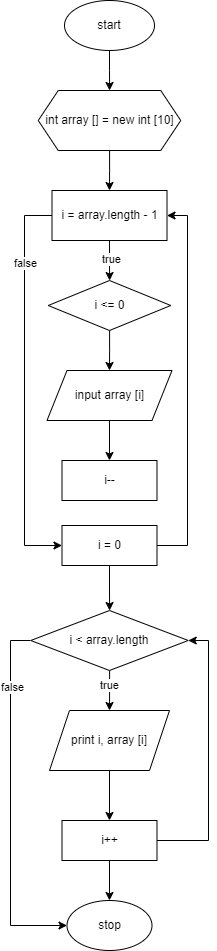

The diagram above was exported from draw.io. Its source (the exported page's mxGraphModel, read from the mxfile embedded in the PNG):
<mxGraphModel dx="1020" dy="496" grid="1" gridSize="10" guides="1" tooltips="1" connect="1" arrows="1" fold="1" page="1" pageScale="1" pageWidth="827" pageHeight="1169" math="0" shadow="0">
  <root>
    <mxCell id="WIyWlLk6GJQsqaUBKTNV-0" />
    <mxCell id="WIyWlLk6GJQsqaUBKTNV-1" parent="WIyWlLk6GJQsqaUBKTNV-0" />
    <mxCell id="CL6IZNRHChhoysLIs5vn-2" value="" style="edgeStyle=orthogonalEdgeStyle;rounded=0;orthogonalLoop=1;jettySize=auto;html=1;" edge="1" parent="WIyWlLk6GJQsqaUBKTNV-1" source="CL6IZNRHChhoysLIs5vn-0" target="CL6IZNRHChhoysLIs5vn-1">
      <mxGeometry relative="1" as="geometry" />
    </mxCell>
    <mxCell id="CL6IZNRHChhoysLIs5vn-0" value="start" style="ellipse;whiteSpace=wrap;html=1;" vertex="1" parent="WIyWlLk6GJQsqaUBKTNV-1">
      <mxGeometry x="260" y="20" width="90" height="50" as="geometry" />
    </mxCell>
    <mxCell id="CL6IZNRHChhoysLIs5vn-4" value="" style="edgeStyle=orthogonalEdgeStyle;rounded=0;orthogonalLoop=1;jettySize=auto;html=1;" edge="1" parent="WIyWlLk6GJQsqaUBKTNV-1" source="CL6IZNRHChhoysLIs5vn-1" target="CL6IZNRHChhoysLIs5vn-3">
      <mxGeometry relative="1" as="geometry" />
    </mxCell>
    <mxCell id="CL6IZNRHChhoysLIs5vn-1" value="int array [] = new int [10]" style="shape=hexagon;perimeter=hexagonPerimeter2;whiteSpace=wrap;html=1;fixedSize=1;" vertex="1" parent="WIyWlLk6GJQsqaUBKTNV-1">
      <mxGeometry x="233.75" y="110" width="142.5" height="60" as="geometry" />
    </mxCell>
    <mxCell id="CL6IZNRHChhoysLIs5vn-6" value="" style="edgeStyle=orthogonalEdgeStyle;rounded=0;orthogonalLoop=1;jettySize=auto;html=1;" edge="1" parent="WIyWlLk6GJQsqaUBKTNV-1" source="CL6IZNRHChhoysLIs5vn-3" target="CL6IZNRHChhoysLIs5vn-5">
      <mxGeometry relative="1" as="geometry" />
    </mxCell>
    <mxCell id="CL6IZNRHChhoysLIs5vn-28" value="true" style="edgeLabel;html=1;align=center;verticalAlign=middle;resizable=0;points=[];" vertex="1" connectable="0" parent="CL6IZNRHChhoysLIs5vn-6">
      <mxGeometry x="-0.0866" y="1" relative="1" as="geometry">
        <mxPoint as="offset" />
      </mxGeometry>
    </mxCell>
    <mxCell id="CL6IZNRHChhoysLIs5vn-24" style="edgeStyle=orthogonalEdgeStyle;rounded=0;orthogonalLoop=1;jettySize=auto;html=1;entryX=0;entryY=0.5;entryDx=0;entryDy=0;" edge="1" parent="WIyWlLk6GJQsqaUBKTNV-1" source="CL6IZNRHChhoysLIs5vn-3" target="CL6IZNRHChhoysLIs5vn-13">
      <mxGeometry relative="1" as="geometry">
        <Array as="points">
          <mxPoint x="220" y="235" />
          <mxPoint x="220" y="565" />
        </Array>
      </mxGeometry>
    </mxCell>
    <mxCell id="CL6IZNRHChhoysLIs5vn-29" value="false" style="edgeLabel;html=1;align=center;verticalAlign=middle;resizable=0;points=[];" vertex="1" connectable="0" parent="CL6IZNRHChhoysLIs5vn-24">
      <mxGeometry x="-0.6211" relative="1" as="geometry">
        <mxPoint as="offset" />
      </mxGeometry>
    </mxCell>
    <mxCell id="CL6IZNRHChhoysLIs5vn-3" value="i = array.length - 1" style="whiteSpace=wrap;html=1;" vertex="1" parent="WIyWlLk6GJQsqaUBKTNV-1">
      <mxGeometry x="247.5" y="210" width="115" height="50" as="geometry" />
    </mxCell>
    <mxCell id="CL6IZNRHChhoysLIs5vn-8" value="" style="edgeStyle=orthogonalEdgeStyle;rounded=0;orthogonalLoop=1;jettySize=auto;html=1;" edge="1" parent="WIyWlLk6GJQsqaUBKTNV-1" source="CL6IZNRHChhoysLIs5vn-5" target="CL6IZNRHChhoysLIs5vn-7">
      <mxGeometry relative="1" as="geometry" />
    </mxCell>
    <mxCell id="CL6IZNRHChhoysLIs5vn-5" value="i &amp;lt;= 0" style="rhombus;whiteSpace=wrap;html=1;" vertex="1" parent="WIyWlLk6GJQsqaUBKTNV-1">
      <mxGeometry x="243.75" y="300" width="122.5" height="50" as="geometry" />
    </mxCell>
    <mxCell id="CL6IZNRHChhoysLIs5vn-10" value="" style="edgeStyle=orthogonalEdgeStyle;rounded=0;orthogonalLoop=1;jettySize=auto;html=1;" edge="1" parent="WIyWlLk6GJQsqaUBKTNV-1" source="CL6IZNRHChhoysLIs5vn-7" target="CL6IZNRHChhoysLIs5vn-9">
      <mxGeometry relative="1" as="geometry" />
    </mxCell>
    <mxCell id="CL6IZNRHChhoysLIs5vn-7" value="input array [i]" style="shape=parallelogram;perimeter=parallelogramPerimeter;whiteSpace=wrap;html=1;fixedSize=1;" vertex="1" parent="WIyWlLk6GJQsqaUBKTNV-1">
      <mxGeometry x="242.5" y="390" width="125" height="50" as="geometry" />
    </mxCell>
    <mxCell id="CL6IZNRHChhoysLIs5vn-9" value="i--" style="whiteSpace=wrap;html=1;" vertex="1" parent="WIyWlLk6GJQsqaUBKTNV-1">
      <mxGeometry x="257.5" y="480" width="95" height="40" as="geometry" />
    </mxCell>
    <mxCell id="CL6IZNRHChhoysLIs5vn-15" value="" style="edgeStyle=orthogonalEdgeStyle;rounded=0;orthogonalLoop=1;jettySize=auto;html=1;" edge="1" parent="WIyWlLk6GJQsqaUBKTNV-1" source="CL6IZNRHChhoysLIs5vn-13" target="CL6IZNRHChhoysLIs5vn-14">
      <mxGeometry relative="1" as="geometry" />
    </mxCell>
    <mxCell id="CL6IZNRHChhoysLIs5vn-25" style="edgeStyle=orthogonalEdgeStyle;rounded=0;orthogonalLoop=1;jettySize=auto;html=1;entryX=1;entryY=0.5;entryDx=0;entryDy=0;" edge="1" parent="WIyWlLk6GJQsqaUBKTNV-1" source="CL6IZNRHChhoysLIs5vn-13" target="CL6IZNRHChhoysLIs5vn-3">
      <mxGeometry relative="1" as="geometry">
        <Array as="points">
          <mxPoint x="383" y="565" />
          <mxPoint x="383" y="235" />
        </Array>
      </mxGeometry>
    </mxCell>
    <mxCell id="CL6IZNRHChhoysLIs5vn-13" value="i = 0" style="whiteSpace=wrap;html=1;" vertex="1" parent="WIyWlLk6GJQsqaUBKTNV-1">
      <mxGeometry x="257.5" y="545" width="95" height="40" as="geometry" />
    </mxCell>
    <mxCell id="CL6IZNRHChhoysLIs5vn-17" value="" style="edgeStyle=orthogonalEdgeStyle;rounded=0;orthogonalLoop=1;jettySize=auto;html=1;" edge="1" parent="WIyWlLk6GJQsqaUBKTNV-1" source="CL6IZNRHChhoysLIs5vn-14" target="CL6IZNRHChhoysLIs5vn-16">
      <mxGeometry relative="1" as="geometry" />
    </mxCell>
    <mxCell id="CL6IZNRHChhoysLIs5vn-31" value="true" style="edgeLabel;html=1;align=center;verticalAlign=middle;resizable=0;points=[];" vertex="1" connectable="0" parent="CL6IZNRHChhoysLIs5vn-17">
      <mxGeometry x="-0.2341" y="-1" relative="1" as="geometry">
        <mxPoint as="offset" />
      </mxGeometry>
    </mxCell>
    <mxCell id="CL6IZNRHChhoysLIs5vn-27" style="edgeStyle=orthogonalEdgeStyle;rounded=0;orthogonalLoop=1;jettySize=auto;html=1;entryX=0;entryY=0.5;entryDx=0;entryDy=0;" edge="1" parent="WIyWlLk6GJQsqaUBKTNV-1" source="CL6IZNRHChhoysLIs5vn-14" target="CL6IZNRHChhoysLIs5vn-22">
      <mxGeometry relative="1" as="geometry">
        <Array as="points">
          <mxPoint x="206" y="660" />
          <mxPoint x="206" y="945" />
        </Array>
      </mxGeometry>
    </mxCell>
    <mxCell id="CL6IZNRHChhoysLIs5vn-30" value="false" style="edgeLabel;html=1;align=center;verticalAlign=middle;resizable=0;points=[];" vertex="1" connectable="0" parent="CL6IZNRHChhoysLIs5vn-27">
      <mxGeometry x="-0.6319" y="1" relative="1" as="geometry">
        <mxPoint as="offset" />
      </mxGeometry>
    </mxCell>
    <mxCell id="CL6IZNRHChhoysLIs5vn-14" value="i &amp;lt; array.length" style="rhombus;whiteSpace=wrap;html=1;" vertex="1" parent="WIyWlLk6GJQsqaUBKTNV-1">
      <mxGeometry x="226.25" y="630" width="157.5" height="60" as="geometry" />
    </mxCell>
    <mxCell id="CL6IZNRHChhoysLIs5vn-19" value="" style="edgeStyle=orthogonalEdgeStyle;rounded=0;orthogonalLoop=1;jettySize=auto;html=1;" edge="1" parent="WIyWlLk6GJQsqaUBKTNV-1" source="CL6IZNRHChhoysLIs5vn-16" target="CL6IZNRHChhoysLIs5vn-18">
      <mxGeometry relative="1" as="geometry" />
    </mxCell>
    <mxCell id="CL6IZNRHChhoysLIs5vn-16" value="print i, array [i]" style="shape=parallelogram;perimeter=parallelogramPerimeter;whiteSpace=wrap;html=1;fixedSize=1;" vertex="1" parent="WIyWlLk6GJQsqaUBKTNV-1">
      <mxGeometry x="245" y="730" width="120" height="60" as="geometry" />
    </mxCell>
    <mxCell id="CL6IZNRHChhoysLIs5vn-23" value="" style="edgeStyle=orthogonalEdgeStyle;rounded=0;orthogonalLoop=1;jettySize=auto;html=1;" edge="1" parent="WIyWlLk6GJQsqaUBKTNV-1" source="CL6IZNRHChhoysLIs5vn-18" target="CL6IZNRHChhoysLIs5vn-22">
      <mxGeometry relative="1" as="geometry" />
    </mxCell>
    <mxCell id="CL6IZNRHChhoysLIs5vn-26" style="edgeStyle=orthogonalEdgeStyle;rounded=0;orthogonalLoop=1;jettySize=auto;html=1;entryX=1;entryY=0.5;entryDx=0;entryDy=0;" edge="1" parent="WIyWlLk6GJQsqaUBKTNV-1" source="CL6IZNRHChhoysLIs5vn-18" target="CL6IZNRHChhoysLIs5vn-14">
      <mxGeometry relative="1" as="geometry">
        <Array as="points">
          <mxPoint x="404" y="860" />
          <mxPoint x="404" y="660" />
        </Array>
      </mxGeometry>
    </mxCell>
    <mxCell id="CL6IZNRHChhoysLIs5vn-18" value="i++" style="whiteSpace=wrap;html=1;" vertex="1" parent="WIyWlLk6GJQsqaUBKTNV-1">
      <mxGeometry x="257.5" y="840" width="95" height="40" as="geometry" />
    </mxCell>
    <mxCell id="CL6IZNRHChhoysLIs5vn-22" value="stop" style="ellipse;whiteSpace=wrap;html=1;" vertex="1" parent="WIyWlLk6GJQsqaUBKTNV-1">
      <mxGeometry x="262.5" y="920" width="85" height="50" as="geometry" />
    </mxCell>
  </root>
</mxGraphModel>